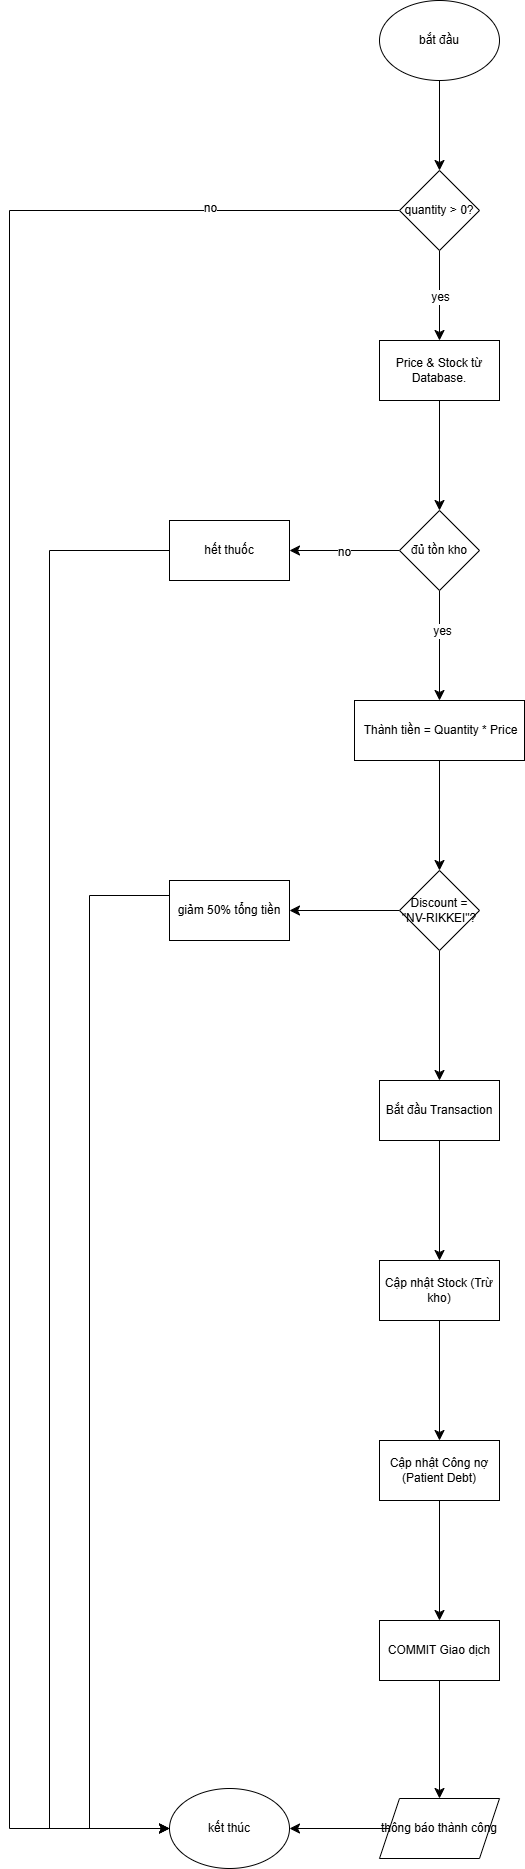

The diagram above was exported from draw.io. Its source (the exported page's mxGraphModel, read from the mxfile embedded in the PNG):
<mxGraphModel dx="2512" dy="2020" grid="1" gridSize="10" guides="1" tooltips="1" connect="1" arrows="1" fold="1" page="1" pageScale="1" pageWidth="827" pageHeight="1169" math="0" shadow="0">
  <root>
    <mxCell id="0" />
    <mxCell id="1" parent="0" />
    <mxCell id="CWgz3yJM92pvfxkV9ZtR-3" edge="1" parent="1" source="CWgz3yJM92pvfxkV9ZtR-1" style="edgeStyle=none;curved=1;rounded=0;orthogonalLoop=1;jettySize=auto;html=1;exitX=0.5;exitY=1;exitDx=0;exitDy=0;entryX=0.5;entryY=0;entryDx=0;entryDy=0;fontSize=12;startSize=8;endSize=8;" target="CWgz3yJM92pvfxkV9ZtR-2">
      <mxGeometry relative="1" as="geometry" />
    </mxCell>
    <mxCell id="CWgz3yJM92pvfxkV9ZtR-1" parent="1" style="ellipse;whiteSpace=wrap;html=1;" value="bắt đầu" vertex="1">
      <mxGeometry height="80" width="120" x="490" y="540" as="geometry" />
    </mxCell>
    <mxCell id="CWgz3yJM92pvfxkV9ZtR-6" edge="1" parent="1" source="CWgz3yJM92pvfxkV9ZtR-2" style="edgeStyle=none;curved=1;rounded=0;orthogonalLoop=1;jettySize=auto;html=1;exitX=0.5;exitY=1;exitDx=0;exitDy=0;entryX=0.5;entryY=0;entryDx=0;entryDy=0;fontSize=12;startSize=8;endSize=8;" target="CWgz3yJM92pvfxkV9ZtR-5">
      <mxGeometry relative="1" as="geometry" />
    </mxCell>
    <mxCell id="CWgz3yJM92pvfxkV9ZtR-7" connectable="0" parent="CWgz3yJM92pvfxkV9ZtR-6" style="edgeLabel;html=1;align=center;verticalAlign=middle;resizable=0;points=[];fontSize=12;" value="yes" vertex="1">
      <mxGeometry relative="1" x="0.021" as="geometry">
        <mxPoint as="offset" />
      </mxGeometry>
    </mxCell>
    <mxCell id="CWgz3yJM92pvfxkV9ZtR-41" edge="1" parent="1" source="CWgz3yJM92pvfxkV9ZtR-2" style="edgeStyle=orthogonalEdgeStyle;rounded=0;orthogonalLoop=1;jettySize=auto;html=1;exitX=0;exitY=0.5;exitDx=0;exitDy=0;entryX=0;entryY=0.5;entryDx=0;entryDy=0;fontSize=12;startSize=8;endSize=8;" target="CWgz3yJM92pvfxkV9ZtR-32">
      <mxGeometry relative="1" as="geometry">
        <Array as="points">
          <mxPoint x="120" y="750" />
          <mxPoint x="120" y="2368" />
        </Array>
      </mxGeometry>
    </mxCell>
    <mxCell id="CWgz3yJM92pvfxkV9ZtR-42" connectable="0" parent="CWgz3yJM92pvfxkV9ZtR-41" style="edgeLabel;html=1;align=center;verticalAlign=middle;resizable=0;points=[];fontSize=12;" value="no" vertex="1">
      <mxGeometry relative="1" x="-0.8235" y="-3" as="geometry">
        <mxPoint x="1" as="offset" />
      </mxGeometry>
    </mxCell>
    <mxCell id="CWgz3yJM92pvfxkV9ZtR-2" parent="1" style="rhombus;whiteSpace=wrap;html=1;" value="quantity &amp;gt; 0?" vertex="1">
      <mxGeometry height="80" width="80" x="510" y="710" as="geometry" />
    </mxCell>
    <mxCell id="CWgz3yJM92pvfxkV9ZtR-9" edge="1" parent="1" source="CWgz3yJM92pvfxkV9ZtR-5" style="edgeStyle=none;curved=1;rounded=0;orthogonalLoop=1;jettySize=auto;html=1;fontSize=12;startSize=8;endSize=8;" target="CWgz3yJM92pvfxkV9ZtR-8" value="">
      <mxGeometry relative="1" as="geometry" />
    </mxCell>
    <mxCell id="CWgz3yJM92pvfxkV9ZtR-5" parent="1" style="rounded=0;whiteSpace=wrap;html=1;" value="Price &amp;amp; Stock từ Database." vertex="1">
      <mxGeometry height="60" width="120" x="490" y="880" as="geometry" />
    </mxCell>
    <mxCell id="CWgz3yJM92pvfxkV9ZtR-11" edge="1" parent="1" source="CWgz3yJM92pvfxkV9ZtR-8" style="edgeStyle=none;curved=1;rounded=0;orthogonalLoop=1;jettySize=auto;html=1;exitX=0;exitY=0.5;exitDx=0;exitDy=0;entryX=1;entryY=0.5;entryDx=0;entryDy=0;fontSize=12;startSize=8;endSize=8;" target="CWgz3yJM92pvfxkV9ZtR-10">
      <mxGeometry relative="1" as="geometry" />
    </mxCell>
    <mxCell id="CWgz3yJM92pvfxkV9ZtR-12" connectable="0" parent="CWgz3yJM92pvfxkV9ZtR-11" style="edgeLabel;html=1;align=center;verticalAlign=middle;resizable=0;points=[];fontSize=12;" value="no" vertex="1">
      <mxGeometry relative="1" x="0.0212" y="1" as="geometry">
        <mxPoint as="offset" />
      </mxGeometry>
    </mxCell>
    <mxCell id="CWgz3yJM92pvfxkV9ZtR-15" edge="1" parent="1" source="CWgz3yJM92pvfxkV9ZtR-8" style="edgeStyle=none;curved=1;rounded=0;orthogonalLoop=1;jettySize=auto;html=1;fontSize=12;startSize=8;endSize=8;" target="CWgz3yJM92pvfxkV9ZtR-14" value="">
      <mxGeometry relative="1" as="geometry" />
    </mxCell>
    <mxCell id="CWgz3yJM92pvfxkV9ZtR-16" connectable="0" parent="CWgz3yJM92pvfxkV9ZtR-15" style="edgeLabel;html=1;align=center;verticalAlign=middle;resizable=0;points=[];fontSize=12;" value="yes" vertex="1">
      <mxGeometry relative="1" x="-0.2779" y="2" as="geometry">
        <mxPoint as="offset" />
      </mxGeometry>
    </mxCell>
    <mxCell id="CWgz3yJM92pvfxkV9ZtR-8" parent="1" style="rhombus;whiteSpace=wrap;html=1;rounded=0;" value="đủ tồn kho" vertex="1">
      <mxGeometry height="80" width="80" x="510" y="1050" as="geometry" />
    </mxCell>
    <mxCell id="CWgz3yJM92pvfxkV9ZtR-38" edge="1" parent="1" source="CWgz3yJM92pvfxkV9ZtR-10" style="edgeStyle=orthogonalEdgeStyle;rounded=0;orthogonalLoop=1;jettySize=auto;html=1;exitX=0;exitY=0.5;exitDx=0;exitDy=0;entryX=0;entryY=0.5;entryDx=0;entryDy=0;fontSize=12;startSize=8;endSize=8;" target="CWgz3yJM92pvfxkV9ZtR-32">
      <mxGeometry relative="1" as="geometry">
        <Array as="points">
          <mxPoint x="160" y="1090" />
          <mxPoint x="160" y="2368" />
        </Array>
      </mxGeometry>
    </mxCell>
    <mxCell id="CWgz3yJM92pvfxkV9ZtR-10" parent="1" style="rounded=0;whiteSpace=wrap;html=1;" value="hết thuốc" vertex="1">
      <mxGeometry height="60" width="120" x="280" y="1060" as="geometry" />
    </mxCell>
    <mxCell id="CWgz3yJM92pvfxkV9ZtR-18" edge="1" parent="1" source="CWgz3yJM92pvfxkV9ZtR-14" style="edgeStyle=none;curved=1;rounded=0;orthogonalLoop=1;jettySize=auto;html=1;fontSize=12;startSize=8;endSize=8;" target="CWgz3yJM92pvfxkV9ZtR-17" value="">
      <mxGeometry relative="1" as="geometry" />
    </mxCell>
    <mxCell id="CWgz3yJM92pvfxkV9ZtR-14" parent="1" style="whiteSpace=wrap;html=1;rounded=0;" value="&amp;nbsp;Thành tiền = Quantity * Price" vertex="1">
      <mxGeometry height="60" width="170" x="465" y="1240" as="geometry" />
    </mxCell>
    <mxCell id="CWgz3yJM92pvfxkV9ZtR-20" edge="1" parent="1" source="CWgz3yJM92pvfxkV9ZtR-17" style="edgeStyle=none;curved=1;rounded=0;orthogonalLoop=1;jettySize=auto;html=1;exitX=0;exitY=0.5;exitDx=0;exitDy=0;entryX=1;entryY=0.5;entryDx=0;entryDy=0;fontSize=12;startSize=8;endSize=8;" target="CWgz3yJM92pvfxkV9ZtR-19">
      <mxGeometry relative="1" as="geometry" />
    </mxCell>
    <mxCell id="CWgz3yJM92pvfxkV9ZtR-23" edge="1" parent="1" source="CWgz3yJM92pvfxkV9ZtR-17" style="edgeStyle=none;curved=1;rounded=0;orthogonalLoop=1;jettySize=auto;html=1;fontSize=12;startSize=8;endSize=8;" target="CWgz3yJM92pvfxkV9ZtR-22" value="">
      <mxGeometry relative="1" as="geometry" />
    </mxCell>
    <mxCell id="CWgz3yJM92pvfxkV9ZtR-17" parent="1" style="rhombus;whiteSpace=wrap;html=1;rounded=0;" value="Discount = &quot;NV-RIKKEI&quot;?" vertex="1">
      <mxGeometry height="80" width="80" x="510" y="1410" as="geometry" />
    </mxCell>
    <mxCell id="CWgz3yJM92pvfxkV9ZtR-40" edge="1" parent="1" source="CWgz3yJM92pvfxkV9ZtR-19" style="edgeStyle=orthogonalEdgeStyle;rounded=0;orthogonalLoop=1;jettySize=auto;html=1;exitX=0;exitY=0.25;exitDx=0;exitDy=0;entryX=0;entryY=0.5;entryDx=0;entryDy=0;fontSize=12;startSize=8;endSize=8;" target="CWgz3yJM92pvfxkV9ZtR-32">
      <mxGeometry relative="1" as="geometry">
        <Array as="points">
          <mxPoint x="200" y="1435" />
          <mxPoint x="200" y="2368" />
        </Array>
      </mxGeometry>
    </mxCell>
    <mxCell id="CWgz3yJM92pvfxkV9ZtR-19" parent="1" style="rounded=0;whiteSpace=wrap;html=1;" value="giảm 50% tổng tiền" vertex="1">
      <mxGeometry height="60" width="120" x="280" y="1420" as="geometry" />
    </mxCell>
    <mxCell id="CWgz3yJM92pvfxkV9ZtR-25" edge="1" parent="1" source="CWgz3yJM92pvfxkV9ZtR-22" style="edgeStyle=none;curved=1;rounded=0;orthogonalLoop=1;jettySize=auto;html=1;fontSize=12;startSize=8;endSize=8;" target="CWgz3yJM92pvfxkV9ZtR-24" value="">
      <mxGeometry relative="1" as="geometry" />
    </mxCell>
    <mxCell id="CWgz3yJM92pvfxkV9ZtR-22" parent="1" style="whiteSpace=wrap;html=1;rounded=0;" value="&lt;span data-path-to-node=&quot;14,0,0&quot; data-index-in-node=&quot;11&quot;&gt;Bắt đầu Transaction&lt;/span&gt;" vertex="1">
      <mxGeometry height="60" width="120" x="490" y="1620" as="geometry" />
    </mxCell>
    <mxCell id="CWgz3yJM92pvfxkV9ZtR-27" edge="1" parent="1" source="CWgz3yJM92pvfxkV9ZtR-24" style="edgeStyle=none;curved=1;rounded=0;orthogonalLoop=1;jettySize=auto;html=1;fontSize=12;startSize=8;endSize=8;" target="CWgz3yJM92pvfxkV9ZtR-26" value="">
      <mxGeometry relative="1" as="geometry" />
    </mxCell>
    <mxCell id="CWgz3yJM92pvfxkV9ZtR-24" parent="1" style="whiteSpace=wrap;html=1;rounded=0;" value="&lt;span data-path-to-node=&quot;14,1,0&quot; data-index-in-node=&quot;11&quot;&gt;Cập nhật Stock (Trừ kho)&lt;/span&gt;" vertex="1">
      <mxGeometry height="60" width="120" x="490" y="1800" as="geometry" />
    </mxCell>
    <mxCell id="CWgz3yJM92pvfxkV9ZtR-29" edge="1" parent="1" source="CWgz3yJM92pvfxkV9ZtR-26" style="edgeStyle=none;curved=1;rounded=0;orthogonalLoop=1;jettySize=auto;html=1;fontSize=12;startSize=8;endSize=8;" target="CWgz3yJM92pvfxkV9ZtR-28" value="">
      <mxGeometry relative="1" as="geometry" />
    </mxCell>
    <mxCell id="CWgz3yJM92pvfxkV9ZtR-26" parent="1" style="whiteSpace=wrap;html=1;rounded=0;" value="Cập nhật Công nợ (Patient Debt)" vertex="1">
      <mxGeometry height="60" width="120" x="490" y="1980" as="geometry" />
    </mxCell>
    <mxCell id="CWgz3yJM92pvfxkV9ZtR-31" edge="1" parent="1" source="CWgz3yJM92pvfxkV9ZtR-28" style="edgeStyle=none;curved=1;rounded=0;orthogonalLoop=1;jettySize=auto;html=1;exitX=0.5;exitY=1;exitDx=0;exitDy=0;entryX=0.5;entryY=0;entryDx=0;entryDy=0;fontSize=12;startSize=8;endSize=8;" target="CWgz3yJM92pvfxkV9ZtR-30">
      <mxGeometry relative="1" as="geometry" />
    </mxCell>
    <mxCell id="CWgz3yJM92pvfxkV9ZtR-28" parent="1" style="whiteSpace=wrap;html=1;rounded=0;" value="COMMIT Giao dịch" vertex="1">
      <mxGeometry height="60" width="120" x="490" y="2160" as="geometry" />
    </mxCell>
    <mxCell id="CWgz3yJM92pvfxkV9ZtR-34" edge="1" parent="1" source="CWgz3yJM92pvfxkV9ZtR-30" style="edgeStyle=none;curved=1;rounded=0;orthogonalLoop=1;jettySize=auto;html=1;exitX=0;exitY=0.5;exitDx=0;exitDy=0;entryX=1;entryY=0.5;entryDx=0;entryDy=0;fontSize=12;startSize=8;endSize=8;" target="CWgz3yJM92pvfxkV9ZtR-32">
      <mxGeometry relative="1" as="geometry" />
    </mxCell>
    <mxCell id="CWgz3yJM92pvfxkV9ZtR-30" parent="1" style="shape=parallelogram;perimeter=parallelogramPerimeter;whiteSpace=wrap;html=1;fixedSize=1;" value="thông báo thành công" vertex="1">
      <mxGeometry height="60" width="120" x="490" y="2338" as="geometry" />
    </mxCell>
    <mxCell id="CWgz3yJM92pvfxkV9ZtR-32" parent="1" style="ellipse;whiteSpace=wrap;html=1;" value="kết thúc" vertex="1">
      <mxGeometry height="80" width="120" x="280" y="2328" as="geometry" />
    </mxCell>
  </root>
</mxGraphModel>